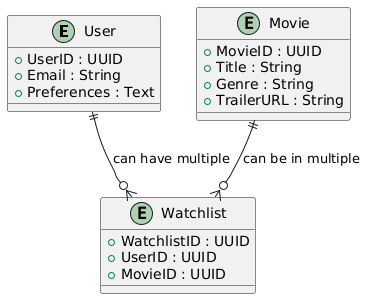

The diagram above was rendered by PlantUML. Its source (embedded in the PNG):
@startuml
entity User {
    + UserID : UUID
    + Email : String
    + Preferences : Text
}

entity Movie {
    + MovieID : UUID
    + Title : String
    + Genre : String
    + TrailerURL : String
}

entity Watchlist {
    + WatchlistID : UUID
    + UserID : UUID
    + MovieID : UUID
}

' Relationships
User ||--o{ Watchlist : "can have multiple"
Movie ||--o{ Watchlist : "can be in multiple"
@enduml